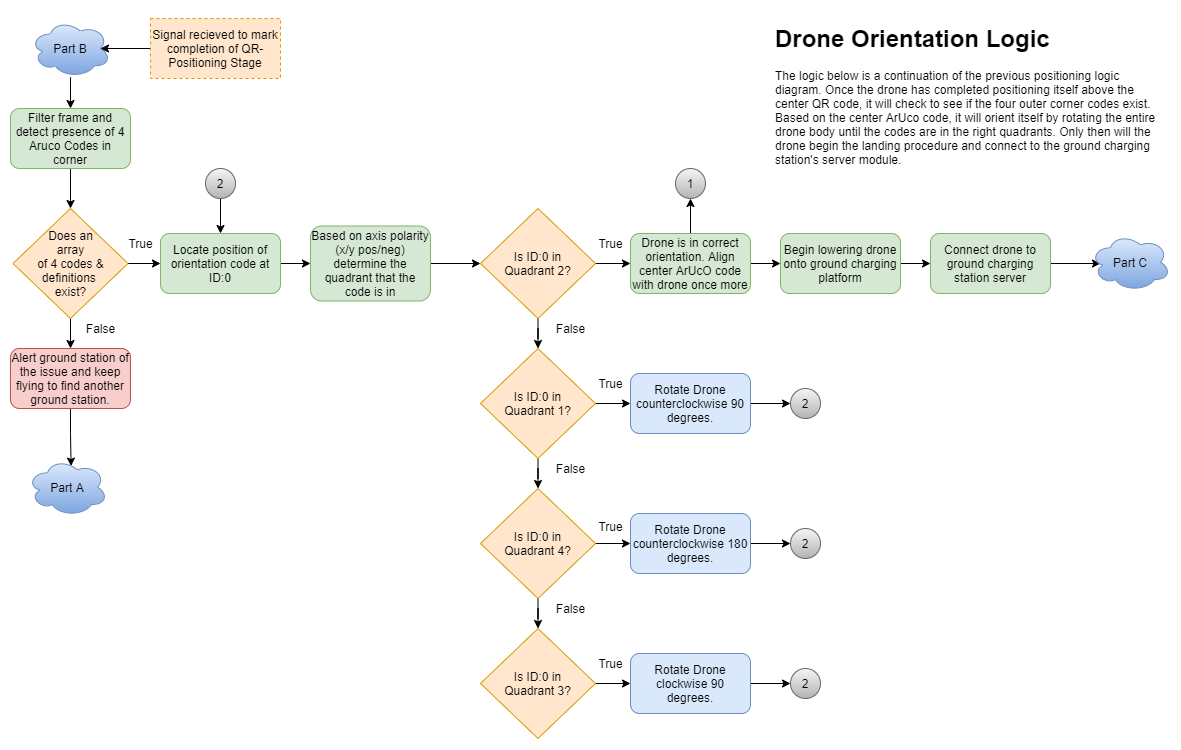

The diagram above was exported from draw.io. Its source (the exported page's mxGraphModel, read from the mxfile embedded in the PNG):
<mxGraphModel dx="1024" dy="592" grid="1" gridSize="10" guides="1" tooltips="1" connect="1" arrows="1" fold="1" page="1" pageScale="1" pageWidth="1400" pageHeight="850" math="0" shadow="0">
  <root>
    <mxCell id="tfqXg5m-tsi76gMQHTgW-0" />
    <mxCell id="tfqXg5m-tsi76gMQHTgW-1" parent="tfqXg5m-tsi76gMQHTgW-0" />
    <mxCell id="CFwW4EXEVYruar2Sf9J8-0" style="edgeStyle=orthogonalEdgeStyle;rounded=0;orthogonalLoop=1;jettySize=auto;html=1;entryX=0.5;entryY=0;entryDx=0;entryDy=0;" parent="tfqXg5m-tsi76gMQHTgW-1" source="CFwW4EXEVYruar2Sf9J8-1" target="CFwW4EXEVYruar2Sf9J8-2" edge="1">
      <mxGeometry relative="1" as="geometry" />
    </mxCell>
    <mxCell id="CFwW4EXEVYruar2Sf9J8-1" value="Part B" style="ellipse;shape=cloud;whiteSpace=wrap;html=1;gradientColor=#7ea6e0;fillColor=#dae8fc;strokeColor=#6c8ebf;" parent="tfqXg5m-tsi76gMQHTgW-1" vertex="1">
      <mxGeometry x="60" y="41.25" width="80" height="57.5" as="geometry" />
    </mxCell>
    <mxCell id="AAOPgu6OYPPZOBBWPPYe-1" style="edgeStyle=orthogonalEdgeStyle;rounded=0;orthogonalLoop=1;jettySize=auto;html=1;entryX=0.5;entryY=0;entryDx=0;entryDy=0;" parent="tfqXg5m-tsi76gMQHTgW-1" source="CFwW4EXEVYruar2Sf9J8-2" target="AAOPgu6OYPPZOBBWPPYe-0" edge="1">
      <mxGeometry relative="1" as="geometry" />
    </mxCell>
    <mxCell id="CFwW4EXEVYruar2Sf9J8-2" value="Filter frame and detect presence of 4 Aruco Codes in corner" style="rounded=1;whiteSpace=wrap;html=1;fillColor=#d5e8d4;strokeColor=#82b366;" parent="tfqXg5m-tsi76gMQHTgW-1" vertex="1">
      <mxGeometry x="40" y="130" width="120" height="60" as="geometry" />
    </mxCell>
    <mxCell id="CFwW4EXEVYruar2Sf9J8-3" style="edgeStyle=orthogonalEdgeStyle;rounded=0;orthogonalLoop=1;jettySize=auto;html=1;exitX=0;exitY=0.5;exitDx=0;exitDy=0;entryX=0.875;entryY=0.5;entryDx=0;entryDy=0;entryPerimeter=0;" parent="tfqXg5m-tsi76gMQHTgW-1" source="CFwW4EXEVYruar2Sf9J8-4" target="CFwW4EXEVYruar2Sf9J8-1" edge="1">
      <mxGeometry relative="1" as="geometry" />
    </mxCell>
    <mxCell id="CFwW4EXEVYruar2Sf9J8-4" value="&lt;span&gt;Signal recieved to mark completion of QR-Positioning Stage&lt;/span&gt;" style="rounded=0;whiteSpace=wrap;html=1;dashed=1;fillColor=#ffe6cc;strokeColor=#d79b00;" parent="tfqXg5m-tsi76gMQHTgW-1" vertex="1">
      <mxGeometry x="180" y="40" width="130" height="60" as="geometry" />
    </mxCell>
    <mxCell id="AAOPgu6OYPPZOBBWPPYe-6" style="edgeStyle=orthogonalEdgeStyle;rounded=0;orthogonalLoop=1;jettySize=auto;html=1;entryX=0.5;entryY=0;entryDx=0;entryDy=0;" parent="tfqXg5m-tsi76gMQHTgW-1" source="AAOPgu6OYPPZOBBWPPYe-0" target="AAOPgu6OYPPZOBBWPPYe-2" edge="1">
      <mxGeometry relative="1" as="geometry" />
    </mxCell>
    <mxCell id="AAOPgu6OYPPZOBBWPPYe-11" style="edgeStyle=orthogonalEdgeStyle;rounded=0;orthogonalLoop=1;jettySize=auto;html=1;" parent="tfqXg5m-tsi76gMQHTgW-1" source="AAOPgu6OYPPZOBBWPPYe-0" target="AAOPgu6OYPPZOBBWPPYe-9" edge="1">
      <mxGeometry relative="1" as="geometry" />
    </mxCell>
    <mxCell id="AAOPgu6OYPPZOBBWPPYe-0" value="Does an&lt;br&gt;array&lt;br&gt;of 4 codes &amp;amp; definitions &lt;br&gt;exist?" style="rhombus;whiteSpace=wrap;html=1;fillColor=#ffe6cc;strokeColor=#d79b00;" parent="tfqXg5m-tsi76gMQHTgW-1" vertex="1">
      <mxGeometry x="42.5" y="230" width="115" height="110" as="geometry" />
    </mxCell>
    <mxCell id="mI9plerqpm42zEkD8P_k-0" style="edgeStyle=orthogonalEdgeStyle;rounded=0;orthogonalLoop=1;jettySize=auto;html=1;entryX=0.545;entryY=0.132;entryDx=0;entryDy=0;entryPerimeter=0;" parent="tfqXg5m-tsi76gMQHTgW-1" source="AAOPgu6OYPPZOBBWPPYe-2" target="AAOPgu6OYPPZOBBWPPYe-3" edge="1">
      <mxGeometry relative="1" as="geometry">
        <mxPoint x="100" y="460" as="targetPoint" />
      </mxGeometry>
    </mxCell>
    <mxCell id="AAOPgu6OYPPZOBBWPPYe-2" value="Alert ground station of the issue and keep flying to find another ground station." style="rounded=1;whiteSpace=wrap;html=1;fillColor=#f8cecc;strokeColor=#b85450;" parent="tfqXg5m-tsi76gMQHTgW-1" vertex="1">
      <mxGeometry x="40" y="370" width="120" height="60" as="geometry" />
    </mxCell>
    <mxCell id="AAOPgu6OYPPZOBBWPPYe-3" value="Part A" style="ellipse;shape=cloud;whiteSpace=wrap;html=1;gradientColor=#7ea6e0;fillColor=#dae8fc;strokeColor=#6c8ebf;" parent="tfqXg5m-tsi76gMQHTgW-1" vertex="1">
      <mxGeometry x="57" y="480" width="80" height="57.5" as="geometry" />
    </mxCell>
    <mxCell id="AAOPgu6OYPPZOBBWPPYe-18" style="edgeStyle=orthogonalEdgeStyle;rounded=0;orthogonalLoop=1;jettySize=auto;html=1;entryX=0.5;entryY=0;entryDx=0;entryDy=0;" parent="tfqXg5m-tsi76gMQHTgW-1" source="AAOPgu6OYPPZOBBWPPYe-8" target="AAOPgu6OYPPZOBBWPPYe-15" edge="1">
      <mxGeometry relative="1" as="geometry" />
    </mxCell>
    <mxCell id="AAOPgu6OYPPZOBBWPPYe-21" style="edgeStyle=orthogonalEdgeStyle;rounded=0;orthogonalLoop=1;jettySize=auto;html=1;" parent="tfqXg5m-tsi76gMQHTgW-1" source="AAOPgu6OYPPZOBBWPPYe-8" target="AAOPgu6OYPPZOBBWPPYe-14" edge="1">
      <mxGeometry relative="1" as="geometry" />
    </mxCell>
    <mxCell id="AAOPgu6OYPPZOBBWPPYe-8" value="Is ID:0 in&lt;br&gt;Quadrant 2?" style="rhombus;whiteSpace=wrap;html=1;fillColor=#ffe6cc;strokeColor=#d79b00;" parent="tfqXg5m-tsi76gMQHTgW-1" vertex="1">
      <mxGeometry x="510" y="230" width="115" height="110" as="geometry" />
    </mxCell>
    <mxCell id="AAOPgu6OYPPZOBBWPPYe-12" style="edgeStyle=orthogonalEdgeStyle;rounded=0;orthogonalLoop=1;jettySize=auto;html=1;" parent="tfqXg5m-tsi76gMQHTgW-1" source="AAOPgu6OYPPZOBBWPPYe-9" target="AAOPgu6OYPPZOBBWPPYe-10" edge="1">
      <mxGeometry relative="1" as="geometry" />
    </mxCell>
    <mxCell id="AAOPgu6OYPPZOBBWPPYe-9" value="Locate position of orientation code at ID:0" style="rounded=1;whiteSpace=wrap;html=1;fillColor=#d5e8d4;strokeColor=#82b366;" parent="tfqXg5m-tsi76gMQHTgW-1" vertex="1">
      <mxGeometry x="190" y="255" width="120" height="60" as="geometry" />
    </mxCell>
    <mxCell id="AAOPgu6OYPPZOBBWPPYe-13" style="edgeStyle=orthogonalEdgeStyle;rounded=0;orthogonalLoop=1;jettySize=auto;html=1;" parent="tfqXg5m-tsi76gMQHTgW-1" source="AAOPgu6OYPPZOBBWPPYe-10" target="AAOPgu6OYPPZOBBWPPYe-8" edge="1">
      <mxGeometry relative="1" as="geometry" />
    </mxCell>
    <mxCell id="AAOPgu6OYPPZOBBWPPYe-10" value="Based on axis polarity (x/y pos/neg) determine the quadrant that the code is in" style="rounded=1;whiteSpace=wrap;html=1;fillColor=#d5e8d4;strokeColor=#82b366;" parent="tfqXg5m-tsi76gMQHTgW-1" vertex="1">
      <mxGeometry x="340" y="247.5" width="120" height="75" as="geometry" />
    </mxCell>
    <mxCell id="AAOPgu6OYPPZOBBWPPYe-23" style="edgeStyle=orthogonalEdgeStyle;rounded=0;orthogonalLoop=1;jettySize=auto;html=1;entryX=0;entryY=0.5;entryDx=0;entryDy=0;" parent="tfqXg5m-tsi76gMQHTgW-1" source="AAOPgu6OYPPZOBBWPPYe-14" target="AAOPgu6OYPPZOBBWPPYe-22" edge="1">
      <mxGeometry relative="1" as="geometry" />
    </mxCell>
    <mxCell id="HQVCSu1zy65KKMyxOHbe-1" style="edgeStyle=orthogonalEdgeStyle;rounded=0;orthogonalLoop=1;jettySize=auto;html=1;entryX=0.5;entryY=1;entryDx=0;entryDy=0;" edge="1" parent="tfqXg5m-tsi76gMQHTgW-1" source="AAOPgu6OYPPZOBBWPPYe-14" target="HQVCSu1zy65KKMyxOHbe-0">
      <mxGeometry relative="1" as="geometry" />
    </mxCell>
    <mxCell id="AAOPgu6OYPPZOBBWPPYe-14" value="Drone is in correct orientation. Align center ArUcO code with drone once more" style="rounded=1;whiteSpace=wrap;html=1;fillColor=#d5e8d4;strokeColor=#82b366;" parent="tfqXg5m-tsi76gMQHTgW-1" vertex="1">
      <mxGeometry x="660" y="255" width="120" height="60" as="geometry" />
    </mxCell>
    <mxCell id="AAOPgu6OYPPZOBBWPPYe-19" style="edgeStyle=orthogonalEdgeStyle;rounded=0;orthogonalLoop=1;jettySize=auto;html=1;entryX=0.5;entryY=0;entryDx=0;entryDy=0;" parent="tfqXg5m-tsi76gMQHTgW-1" source="AAOPgu6OYPPZOBBWPPYe-15" target="AAOPgu6OYPPZOBBWPPYe-16" edge="1">
      <mxGeometry relative="1" as="geometry" />
    </mxCell>
    <mxCell id="gvCvJdgsrYpPfYOgjoCV-6" style="edgeStyle=orthogonalEdgeStyle;rounded=0;orthogonalLoop=1;jettySize=auto;html=1;entryX=0;entryY=0.5;entryDx=0;entryDy=0;" parent="tfqXg5m-tsi76gMQHTgW-1" source="AAOPgu6OYPPZOBBWPPYe-15" target="gvCvJdgsrYpPfYOgjoCV-3" edge="1">
      <mxGeometry relative="1" as="geometry" />
    </mxCell>
    <mxCell id="AAOPgu6OYPPZOBBWPPYe-15" value="Is ID:0 in&lt;br&gt;Quadrant 1?" style="rhombus;whiteSpace=wrap;html=1;fillColor=#ffe6cc;strokeColor=#d79b00;" parent="tfqXg5m-tsi76gMQHTgW-1" vertex="1">
      <mxGeometry x="510" y="370" width="115" height="110" as="geometry" />
    </mxCell>
    <mxCell id="AAOPgu6OYPPZOBBWPPYe-20" style="edgeStyle=orthogonalEdgeStyle;rounded=0;orthogonalLoop=1;jettySize=auto;html=1;entryX=0.5;entryY=0;entryDx=0;entryDy=0;" parent="tfqXg5m-tsi76gMQHTgW-1" source="AAOPgu6OYPPZOBBWPPYe-16" target="AAOPgu6OYPPZOBBWPPYe-17" edge="1">
      <mxGeometry relative="1" as="geometry" />
    </mxCell>
    <mxCell id="gvCvJdgsrYpPfYOgjoCV-7" style="edgeStyle=orthogonalEdgeStyle;rounded=0;orthogonalLoop=1;jettySize=auto;html=1;entryX=0;entryY=0.5;entryDx=0;entryDy=0;" parent="tfqXg5m-tsi76gMQHTgW-1" source="AAOPgu6OYPPZOBBWPPYe-16" target="gvCvJdgsrYpPfYOgjoCV-4" edge="1">
      <mxGeometry relative="1" as="geometry" />
    </mxCell>
    <mxCell id="AAOPgu6OYPPZOBBWPPYe-16" value="Is ID:0 in&lt;br&gt;Quadrant 4?" style="rhombus;whiteSpace=wrap;html=1;fillColor=#ffe6cc;strokeColor=#d79b00;" parent="tfqXg5m-tsi76gMQHTgW-1" vertex="1">
      <mxGeometry x="510" y="510" width="115" height="110" as="geometry" />
    </mxCell>
    <mxCell id="gvCvJdgsrYpPfYOgjoCV-8" style="edgeStyle=orthogonalEdgeStyle;rounded=0;orthogonalLoop=1;jettySize=auto;html=1;entryX=0;entryY=0.5;entryDx=0;entryDy=0;" parent="tfqXg5m-tsi76gMQHTgW-1" source="AAOPgu6OYPPZOBBWPPYe-17" target="gvCvJdgsrYpPfYOgjoCV-5" edge="1">
      <mxGeometry relative="1" as="geometry" />
    </mxCell>
    <mxCell id="AAOPgu6OYPPZOBBWPPYe-17" value="Is ID:0 in&lt;br&gt;Quadrant 3?" style="rhombus;whiteSpace=wrap;html=1;fillColor=#ffe6cc;strokeColor=#d79b00;" parent="tfqXg5m-tsi76gMQHTgW-1" vertex="1">
      <mxGeometry x="510" y="650" width="115" height="110" as="geometry" />
    </mxCell>
    <mxCell id="AAOPgu6OYPPZOBBWPPYe-27" style="edgeStyle=orthogonalEdgeStyle;rounded=0;orthogonalLoop=1;jettySize=auto;html=1;entryX=0;entryY=0.5;entryDx=0;entryDy=0;" parent="tfqXg5m-tsi76gMQHTgW-1" source="AAOPgu6OYPPZOBBWPPYe-22" target="AAOPgu6OYPPZOBBWPPYe-24" edge="1">
      <mxGeometry relative="1" as="geometry" />
    </mxCell>
    <mxCell id="AAOPgu6OYPPZOBBWPPYe-22" value="Begin lowering drone onto ground charging platform" style="rounded=1;whiteSpace=wrap;html=1;fillColor=#d5e8d4;strokeColor=#82b366;" parent="tfqXg5m-tsi76gMQHTgW-1" vertex="1">
      <mxGeometry x="810" y="255" width="120" height="60" as="geometry" />
    </mxCell>
    <mxCell id="AAOPgu6OYPPZOBBWPPYe-26" style="edgeStyle=orthogonalEdgeStyle;rounded=0;orthogonalLoop=1;jettySize=auto;html=1;entryX=0.125;entryY=0.522;entryDx=0;entryDy=0;entryPerimeter=0;" parent="tfqXg5m-tsi76gMQHTgW-1" source="AAOPgu6OYPPZOBBWPPYe-24" target="AAOPgu6OYPPZOBBWPPYe-25" edge="1">
      <mxGeometry relative="1" as="geometry" />
    </mxCell>
    <mxCell id="AAOPgu6OYPPZOBBWPPYe-24" value="Connect drone to ground charging station server" style="rounded=1;whiteSpace=wrap;html=1;fillColor=#d5e8d4;strokeColor=#82b366;" parent="tfqXg5m-tsi76gMQHTgW-1" vertex="1">
      <mxGeometry x="960" y="255" width="120" height="60" as="geometry" />
    </mxCell>
    <mxCell id="AAOPgu6OYPPZOBBWPPYe-25" value="Part C" style="ellipse;shape=cloud;whiteSpace=wrap;html=1;gradientColor=#7ea6e0;fillColor=#dae8fc;strokeColor=#6c8ebf;" parent="tfqXg5m-tsi76gMQHTgW-1" vertex="1">
      <mxGeometry x="1120" y="255" width="80" height="57.5" as="geometry" />
    </mxCell>
    <mxCell id="gvCvJdgsrYpPfYOgjoCV-1" style="edgeStyle=orthogonalEdgeStyle;rounded=0;orthogonalLoop=1;jettySize=auto;html=1;" parent="tfqXg5m-tsi76gMQHTgW-1" source="gvCvJdgsrYpPfYOgjoCV-0" target="AAOPgu6OYPPZOBBWPPYe-9" edge="1">
      <mxGeometry relative="1" as="geometry" />
    </mxCell>
    <mxCell id="gvCvJdgsrYpPfYOgjoCV-0" value="2" style="ellipse;whiteSpace=wrap;html=1;aspect=fixed;gradientColor=#b3b3b3;fillColor=#f5f5f5;strokeColor=#666666;" parent="tfqXg5m-tsi76gMQHTgW-1" vertex="1">
      <mxGeometry x="235" y="190" width="30" height="30" as="geometry" />
    </mxCell>
    <mxCell id="gvCvJdgsrYpPfYOgjoCV-2" value="2" style="ellipse;whiteSpace=wrap;html=1;aspect=fixed;gradientColor=#b3b3b3;fillColor=#f5f5f5;strokeColor=#666666;" parent="tfqXg5m-tsi76gMQHTgW-1" vertex="1">
      <mxGeometry x="820" y="410" width="30" height="30" as="geometry" />
    </mxCell>
    <mxCell id="gvCvJdgsrYpPfYOgjoCV-9" style="edgeStyle=orthogonalEdgeStyle;rounded=0;orthogonalLoop=1;jettySize=auto;html=1;entryX=0;entryY=0.5;entryDx=0;entryDy=0;" parent="tfqXg5m-tsi76gMQHTgW-1" source="gvCvJdgsrYpPfYOgjoCV-3" target="gvCvJdgsrYpPfYOgjoCV-2" edge="1">
      <mxGeometry relative="1" as="geometry" />
    </mxCell>
    <mxCell id="gvCvJdgsrYpPfYOgjoCV-3" value="Rotate Drone counterclockwise 90 degrees." style="rounded=1;whiteSpace=wrap;html=1;fillColor=#dae8fc;strokeColor=#6c8ebf;" parent="tfqXg5m-tsi76gMQHTgW-1" vertex="1">
      <mxGeometry x="660" y="395" width="120" height="60" as="geometry" />
    </mxCell>
    <mxCell id="gvCvJdgsrYpPfYOgjoCV-11" style="edgeStyle=orthogonalEdgeStyle;rounded=0;orthogonalLoop=1;jettySize=auto;html=1;entryX=0;entryY=0.5;entryDx=0;entryDy=0;" parent="tfqXg5m-tsi76gMQHTgW-1" source="gvCvJdgsrYpPfYOgjoCV-4" target="gvCvJdgsrYpPfYOgjoCV-10" edge="1">
      <mxGeometry relative="1" as="geometry" />
    </mxCell>
    <mxCell id="gvCvJdgsrYpPfYOgjoCV-4" value="Rotate Drone counterclockwise 180 degrees." style="rounded=1;whiteSpace=wrap;html=1;fillColor=#dae8fc;strokeColor=#6c8ebf;" parent="tfqXg5m-tsi76gMQHTgW-1" vertex="1">
      <mxGeometry x="660" y="535" width="120" height="60" as="geometry" />
    </mxCell>
    <mxCell id="gvCvJdgsrYpPfYOgjoCV-13" style="edgeStyle=orthogonalEdgeStyle;rounded=0;orthogonalLoop=1;jettySize=auto;html=1;entryX=0;entryY=0.5;entryDx=0;entryDy=0;" parent="tfqXg5m-tsi76gMQHTgW-1" source="gvCvJdgsrYpPfYOgjoCV-5" target="gvCvJdgsrYpPfYOgjoCV-12" edge="1">
      <mxGeometry relative="1" as="geometry" />
    </mxCell>
    <mxCell id="gvCvJdgsrYpPfYOgjoCV-5" value="Rotate Drone clockwise 90 degrees." style="rounded=1;whiteSpace=wrap;html=1;fillColor=#dae8fc;strokeColor=#6c8ebf;" parent="tfqXg5m-tsi76gMQHTgW-1" vertex="1">
      <mxGeometry x="660" y="675" width="120" height="60" as="geometry" />
    </mxCell>
    <mxCell id="gvCvJdgsrYpPfYOgjoCV-10" value="2" style="ellipse;whiteSpace=wrap;html=1;aspect=fixed;gradientColor=#b3b3b3;fillColor=#f5f5f5;strokeColor=#666666;" parent="tfqXg5m-tsi76gMQHTgW-1" vertex="1">
      <mxGeometry x="820" y="550" width="30" height="30" as="geometry" />
    </mxCell>
    <mxCell id="gvCvJdgsrYpPfYOgjoCV-12" value="2" style="ellipse;whiteSpace=wrap;html=1;aspect=fixed;gradientColor=#b3b3b3;fillColor=#f5f5f5;strokeColor=#666666;" parent="tfqXg5m-tsi76gMQHTgW-1" vertex="1">
      <mxGeometry x="820" y="690" width="30" height="30" as="geometry" />
    </mxCell>
    <mxCell id="U6gYbBK00hR41HUpka5M-0" value="True" style="text;html=1;align=center;verticalAlign=middle;resizable=0;points=[];autosize=1;strokeColor=none;" parent="tfqXg5m-tsi76gMQHTgW-1" vertex="1">
      <mxGeometry x="150" y="255" width="40" height="20" as="geometry" />
    </mxCell>
    <mxCell id="U6gYbBK00hR41HUpka5M-1" value="False" style="text;html=1;align=center;verticalAlign=middle;resizable=0;points=[];autosize=1;strokeColor=none;" parent="tfqXg5m-tsi76gMQHTgW-1" vertex="1">
      <mxGeometry x="105" y="340" width="50" height="20" as="geometry" />
    </mxCell>
    <mxCell id="U6gYbBK00hR41HUpka5M-2" value="True" style="text;html=1;align=center;verticalAlign=middle;resizable=0;points=[];autosize=1;strokeColor=none;" parent="tfqXg5m-tsi76gMQHTgW-1" vertex="1">
      <mxGeometry x="620" y="255" width="40" height="20" as="geometry" />
    </mxCell>
    <mxCell id="U6gYbBK00hR41HUpka5M-3" value="True" style="text;html=1;align=center;verticalAlign=middle;resizable=0;points=[];autosize=1;strokeColor=none;" parent="tfqXg5m-tsi76gMQHTgW-1" vertex="1">
      <mxGeometry x="620" y="395" width="40" height="20" as="geometry" />
    </mxCell>
    <mxCell id="U6gYbBK00hR41HUpka5M-4" value="True" style="text;html=1;align=center;verticalAlign=middle;resizable=0;points=[];autosize=1;strokeColor=none;" parent="tfqXg5m-tsi76gMQHTgW-1" vertex="1">
      <mxGeometry x="620" y="537.5" width="40" height="20" as="geometry" />
    </mxCell>
    <mxCell id="U6gYbBK00hR41HUpka5M-5" value="True" style="text;html=1;align=center;verticalAlign=middle;resizable=0;points=[];autosize=1;strokeColor=none;" parent="tfqXg5m-tsi76gMQHTgW-1" vertex="1">
      <mxGeometry x="620" y="675" width="40" height="20" as="geometry" />
    </mxCell>
    <mxCell id="U6gYbBK00hR41HUpka5M-6" value="False" style="text;html=1;align=center;verticalAlign=middle;resizable=0;points=[];autosize=1;strokeColor=none;" parent="tfqXg5m-tsi76gMQHTgW-1" vertex="1">
      <mxGeometry x="575" y="340" width="50" height="20" as="geometry" />
    </mxCell>
    <mxCell id="U6gYbBK00hR41HUpka5M-7" value="False" style="text;html=1;align=center;verticalAlign=middle;resizable=0;points=[];autosize=1;strokeColor=none;" parent="tfqXg5m-tsi76gMQHTgW-1" vertex="1">
      <mxGeometry x="575" y="480" width="50" height="20" as="geometry" />
    </mxCell>
    <mxCell id="U6gYbBK00hR41HUpka5M-8" value="False" style="text;html=1;align=center;verticalAlign=middle;resizable=0;points=[];autosize=1;strokeColor=none;" parent="tfqXg5m-tsi76gMQHTgW-1" vertex="1">
      <mxGeometry x="575" y="620" width="50" height="20" as="geometry" />
    </mxCell>
    <mxCell id="z1LYAJZHmd9mmPt9bCdM-0" value="&lt;h1&gt;Drone Orientation Logic&lt;/h1&gt;&lt;p&gt;The logic below is a continuation of the previous positioning logic diagram. Once the drone has completed positioning itself above the center QR code, it will check to see if the four outer corner codes exist. Based on the center ArUco code, it will orient itself by rotating the entire drone body until the codes are in the right quadrants. Only then will the drone begin the landing procedure and connect to the ground charging station's server module.&lt;/p&gt;" style="text;html=1;strokeColor=none;fillColor=none;spacing=5;spacingTop=-20;whiteSpace=wrap;overflow=hidden;rounded=0;" parent="tfqXg5m-tsi76gMQHTgW-1" vertex="1">
      <mxGeometry x="800" y="41.25" width="400" height="158.75" as="geometry" />
    </mxCell>
    <mxCell id="HQVCSu1zy65KKMyxOHbe-0" value="1" style="ellipse;whiteSpace=wrap;html=1;aspect=fixed;gradientColor=#b3b3b3;fillColor=#f5f5f5;strokeColor=#666666;" vertex="1" parent="tfqXg5m-tsi76gMQHTgW-1">
      <mxGeometry x="705" y="190" width="30" height="30" as="geometry" />
    </mxCell>
  </root>
</mxGraphModel>